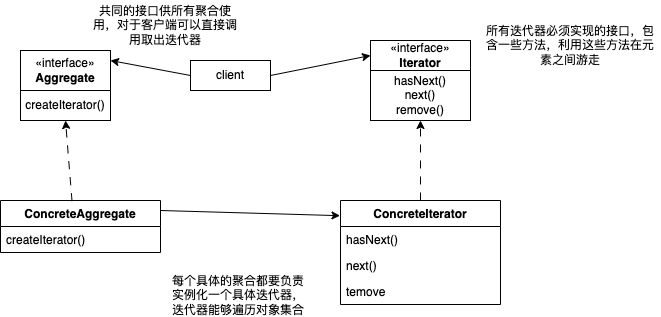

The diagram above was exported from draw.io. Its source (the exported page's mxGraphModel, read from the mxfile embedded in the PNG):
<mxGraphModel dx="1310" dy="564" grid="1" gridSize="10" guides="1" tooltips="1" connect="1" arrows="1" fold="1" page="1" pageScale="1" pageWidth="827" pageHeight="1169" math="0" shadow="0">
  <root>
    <mxCell id="WIyWlLk6GJQsqaUBKTNV-0" />
    <mxCell id="WIyWlLk6GJQsqaUBKTNV-1" parent="WIyWlLk6GJQsqaUBKTNV-0" />
    <mxCell id="0XAMJEJOfo8QqIM5M5e_-0" value="client" style="html=1;whiteSpace=wrap;" vertex="1" parent="WIyWlLk6GJQsqaUBKTNV-1">
      <mxGeometry x="330" y="80" width="80" height="30" as="geometry" />
    </mxCell>
    <mxCell id="0XAMJEJOfo8QqIM5M5e_-1" value="«interface»&lt;br&gt;&lt;b&gt;Iterator&lt;/b&gt;" style="html=1;whiteSpace=wrap;" vertex="1" parent="WIyWlLk6GJQsqaUBKTNV-1">
      <mxGeometry x="510" y="60" width="100" height="30" as="geometry" />
    </mxCell>
    <mxCell id="0XAMJEJOfo8QqIM5M5e_-2" value="hasNext()&lt;br&gt;next()&lt;br&gt;remove()" style="html=1;whiteSpace=wrap;" vertex="1" parent="WIyWlLk6GJQsqaUBKTNV-1">
      <mxGeometry x="510" y="90" width="100" height="50" as="geometry" />
    </mxCell>
    <mxCell id="0XAMJEJOfo8QqIM5M5e_-7" value="" style="endArrow=classic;html=1;rounded=0;entryX=0;entryY=0.5;entryDx=0;entryDy=0;exitX=1;exitY=0.5;exitDx=0;exitDy=0;" edge="1" parent="WIyWlLk6GJQsqaUBKTNV-1" source="0XAMJEJOfo8QqIM5M5e_-0" target="0XAMJEJOfo8QqIM5M5e_-1">
      <mxGeometry width="50" height="50" relative="1" as="geometry">
        <mxPoint x="410" y="100" as="sourcePoint" />
        <mxPoint x="460" y="50" as="targetPoint" />
      </mxGeometry>
    </mxCell>
    <mxCell id="0XAMJEJOfo8QqIM5M5e_-8" value="所有迭代器必须实现的接口，包含一些方法，利用这些方法在元素之间游走" style="text;html=1;strokeColor=none;fillColor=none;align=center;verticalAlign=middle;whiteSpace=wrap;rounded=0;" vertex="1" parent="WIyWlLk6GJQsqaUBKTNV-1">
      <mxGeometry x="620" y="20" width="180" height="90" as="geometry" />
    </mxCell>
    <mxCell id="0XAMJEJOfo8QqIM5M5e_-9" value="ConcreteIterator" style="swimlane;fontStyle=1;align=center;verticalAlign=top;childLayout=stackLayout;horizontal=1;startSize=26;horizontalStack=0;resizeParent=1;resizeParentMax=0;resizeLast=0;collapsible=1;marginBottom=0;whiteSpace=wrap;html=1;" vertex="1" parent="WIyWlLk6GJQsqaUBKTNV-1">
      <mxGeometry x="480" y="220" width="160" height="104" as="geometry" />
    </mxCell>
    <mxCell id="0XAMJEJOfo8QqIM5M5e_-10" value="hasNext()" style="text;strokeColor=none;fillColor=none;align=left;verticalAlign=top;spacingLeft=4;spacingRight=4;overflow=hidden;rotatable=0;points=[[0,0.5],[1,0.5]];portConstraint=eastwest;whiteSpace=wrap;html=1;" vertex="1" parent="0XAMJEJOfo8QqIM5M5e_-9">
      <mxGeometry y="26" width="160" height="26" as="geometry" />
    </mxCell>
    <mxCell id="0XAMJEJOfo8QqIM5M5e_-15" value="next()" style="text;strokeColor=none;fillColor=none;align=left;verticalAlign=top;spacingLeft=4;spacingRight=4;overflow=hidden;rotatable=0;points=[[0,0.5],[1,0.5]];portConstraint=eastwest;whiteSpace=wrap;html=1;" vertex="1" parent="0XAMJEJOfo8QqIM5M5e_-9">
      <mxGeometry y="52" width="160" height="26" as="geometry" />
    </mxCell>
    <mxCell id="0XAMJEJOfo8QqIM5M5e_-16" value="temove" style="text;strokeColor=none;fillColor=none;align=left;verticalAlign=top;spacingLeft=4;spacingRight=4;overflow=hidden;rotatable=0;points=[[0,0.5],[1,0.5]];portConstraint=eastwest;whiteSpace=wrap;html=1;" vertex="1" parent="0XAMJEJOfo8QqIM5M5e_-9">
      <mxGeometry y="78" width="160" height="26" as="geometry" />
    </mxCell>
    <mxCell id="0XAMJEJOfo8QqIM5M5e_-17" value="" style="endArrow=classic;html=1;rounded=0;entryX=0.5;entryY=1;entryDx=0;entryDy=0;dashed=1;dashPattern=8 8;exitX=0.5;exitY=0;exitDx=0;exitDy=0;" edge="1" parent="WIyWlLk6GJQsqaUBKTNV-1" source="0XAMJEJOfo8QqIM5M5e_-9" target="0XAMJEJOfo8QqIM5M5e_-2">
      <mxGeometry width="50" height="50" relative="1" as="geometry">
        <mxPoint x="510" y="210" as="sourcePoint" />
        <mxPoint x="560" y="160" as="targetPoint" />
      </mxGeometry>
    </mxCell>
    <mxCell id="0XAMJEJOfo8QqIM5M5e_-18" value="«interface»&lt;br&gt;&lt;b&gt;Aggregate&lt;/b&gt;" style="html=1;whiteSpace=wrap;" vertex="1" parent="WIyWlLk6GJQsqaUBKTNV-1">
      <mxGeometry x="160" y="70" width="90" height="40" as="geometry" />
    </mxCell>
    <mxCell id="0XAMJEJOfo8QqIM5M5e_-19" value="createIterator()" style="html=1;whiteSpace=wrap;" vertex="1" parent="WIyWlLk6GJQsqaUBKTNV-1">
      <mxGeometry x="160" y="110" width="90" height="30" as="geometry" />
    </mxCell>
    <mxCell id="0XAMJEJOfo8QqIM5M5e_-20" value="" style="endArrow=classic;html=1;rounded=0;entryX=1;entryY=0.25;entryDx=0;entryDy=0;exitX=0;exitY=0.5;exitDx=0;exitDy=0;" edge="1" parent="WIyWlLk6GJQsqaUBKTNV-1" source="0XAMJEJOfo8QqIM5M5e_-0" target="0XAMJEJOfo8QqIM5M5e_-18">
      <mxGeometry width="50" height="50" relative="1" as="geometry">
        <mxPoint x="420" y="105" as="sourcePoint" />
        <mxPoint x="520" y="85" as="targetPoint" />
      </mxGeometry>
    </mxCell>
    <mxCell id="0XAMJEJOfo8QqIM5M5e_-21" value="共同的接口供所有聚合使用，对于客户端可以直接调用取出迭代器" style="text;html=1;strokeColor=none;fillColor=none;align=center;verticalAlign=middle;whiteSpace=wrap;rounded=0;" vertex="1" parent="WIyWlLk6GJQsqaUBKTNV-1">
      <mxGeometry x="230" y="30" width="150" height="30" as="geometry" />
    </mxCell>
    <mxCell id="0XAMJEJOfo8QqIM5M5e_-22" value="Concrete&lt;b style=&quot;border-color: var(--border-color);&quot;&gt;Aggregate&lt;/b&gt;" style="swimlane;fontStyle=1;align=center;verticalAlign=top;childLayout=stackLayout;horizontal=1;startSize=26;horizontalStack=0;resizeParent=1;resizeParentMax=0;resizeLast=0;collapsible=1;marginBottom=0;whiteSpace=wrap;html=1;" vertex="1" parent="WIyWlLk6GJQsqaUBKTNV-1">
      <mxGeometry x="140" y="220" width="160" height="52" as="geometry" />
    </mxCell>
    <mxCell id="0XAMJEJOfo8QqIM5M5e_-23" value="&lt;meta charset=&quot;utf-8&quot;&gt;&lt;span style=&quot;color: rgb(0, 0, 0); font-family: Helvetica; font-size: 12px; font-style: normal; font-variant-ligatures: normal; font-variant-caps: normal; font-weight: 400; letter-spacing: normal; orphans: 2; text-align: center; text-indent: 0px; text-transform: none; widows: 2; word-spacing: 0px; -webkit-text-stroke-width: 0px; background-color: rgb(251, 251, 251); text-decoration-thickness: initial; text-decoration-style: initial; text-decoration-color: initial; float: none; display: inline !important;&quot;&gt;createIterator()&lt;/span&gt;" style="text;strokeColor=none;fillColor=none;align=left;verticalAlign=top;spacingLeft=4;spacingRight=4;overflow=hidden;rotatable=0;points=[[0,0.5],[1,0.5]];portConstraint=eastwest;whiteSpace=wrap;html=1;" vertex="1" parent="0XAMJEJOfo8QqIM5M5e_-22">
      <mxGeometry y="26" width="160" height="26" as="geometry" />
    </mxCell>
    <mxCell id="0XAMJEJOfo8QqIM5M5e_-27" value="" style="endArrow=classic;html=1;rounded=0;entryX=0.5;entryY=1;entryDx=0;entryDy=0;dashed=1;dashPattern=8 8;exitX=0.447;exitY=0.012;exitDx=0;exitDy=0;exitPerimeter=0;" edge="1" parent="WIyWlLk6GJQsqaUBKTNV-1" source="0XAMJEJOfo8QqIM5M5e_-22" target="0XAMJEJOfo8QqIM5M5e_-19">
      <mxGeometry width="50" height="50" relative="1" as="geometry">
        <mxPoint x="570" y="230" as="sourcePoint" />
        <mxPoint x="570" y="150" as="targetPoint" />
      </mxGeometry>
    </mxCell>
    <mxCell id="0XAMJEJOfo8QqIM5M5e_-28" value="" style="endArrow=classic;html=1;rounded=0;entryX=-0.003;entryY=0.146;entryDx=0;entryDy=0;entryPerimeter=0;" edge="1" parent="WIyWlLk6GJQsqaUBKTNV-1" target="0XAMJEJOfo8QqIM5M5e_-9">
      <mxGeometry width="50" height="50" relative="1" as="geometry">
        <mxPoint x="300" y="230" as="sourcePoint" />
        <mxPoint x="350" y="180" as="targetPoint" />
      </mxGeometry>
    </mxCell>
    <mxCell id="0XAMJEJOfo8QqIM5M5e_-29" value="每个具体的聚合都要负责实例化一个具体迭代器，迭代器能够遍历对象集合" style="text;html=1;strokeColor=none;fillColor=none;align=center;verticalAlign=middle;whiteSpace=wrap;rounded=0;" vertex="1" parent="WIyWlLk6GJQsqaUBKTNV-1">
      <mxGeometry x="310" y="300" width="136" height="30" as="geometry" />
    </mxCell>
  </root>
</mxGraphModel>